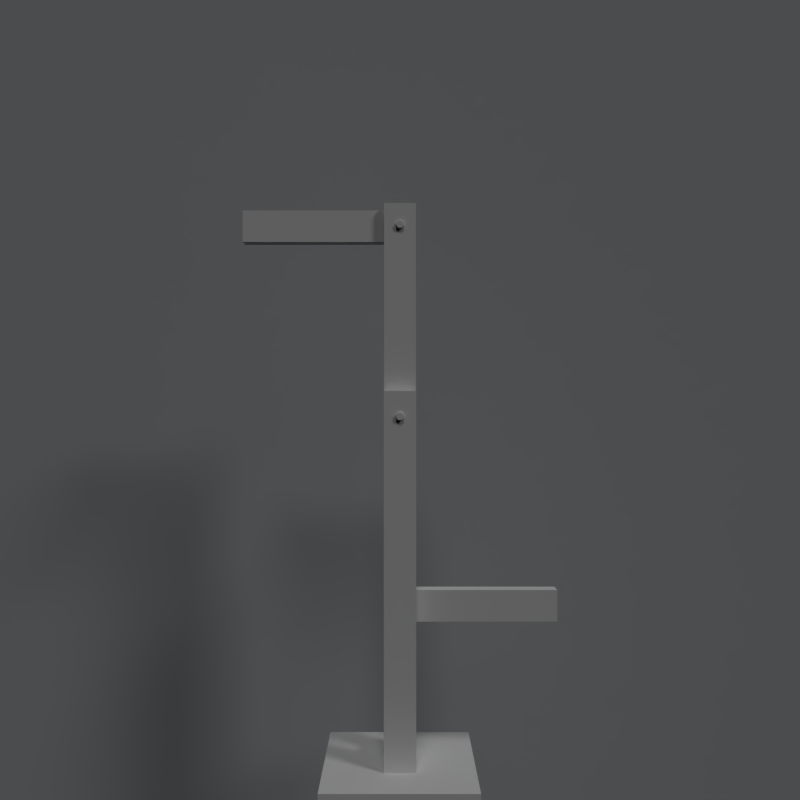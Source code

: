 # Source: semaphore.blend  (saved by Blender 2.79.0; exported with 4.5.12 LTS)
import bpy
from mathutils import Matrix  # noqa: F401  (used for matrix-valued properties, if any)

bpy.ops.wm.read_factory_settings(use_empty=True)
scene = bpy.context.scene
scene.name = 'Game'

# ---- collections
col_collection_1 = bpy.data.collections.new('Collection 1'); scene.collection.children.link(col_collection_1)

# ---- materials (node trees are filled in below, after node groups)
mat_pierre = bpy.data.materials.new('pierre')
mat_pierre.alpha_threshold = 0.0
mat_pierre.use_transparent_shadow = False
mat_pierre.preview_render_type = 'CUBE'
mat_pierre.roughness = 0.5
mat_bois_sombre = bpy.data.materials.new('bois sombre')
mat_bois_sombre.alpha_threshold = 0.0
mat_bois_sombre.use_transparent_shadow = False
mat_bois_sombre.preview_render_type = 'FLAT'
mat_bois_sombre.roughness = 0.5
mat_bois_sombre.specular_intensity = 0.1359
mat_gris = bpy.data.materials.new('gris')
mat_gris.alpha_threshold = 0.0
mat_gris.use_transparent_shadow = False
mat_gris.roughness = 0.5
mat_bois = bpy.data.materials.new('bois')
mat_bois.alpha_threshold = 0.0
mat_bois.use_transparent_shadow = False
mat_bois.preview_render_type = 'FLAT'
mat_bois.roughness = 0.5
mat_black = bpy.data.materials.new('black')
mat_black.alpha_threshold = 0.0
mat_black.use_transparent_shadow = False
mat_black.preview_render_type = 'CUBE'
mat_black.diffuse_color = (0.4977, 0.5138, 0.5322, 1.0)
mat_black.roughness = 0.5
mat_black.line_color = (0.0, 0.0, 0.0, 1.0)

# ---- material node trees

# ---- world
world_world = bpy.data.worlds.new('World'); scene.world = world_world
world_world.color = (0.0, 0.0, 0.0)
world_world.use_sun_shadow = False
world_world.sun_shadow_jitter_overblur = 0.0
world_world.cycles.sampling_method = 'NONE'
world_world.cycles.sample_map_resolution = 256

# ---- cameras
cam_camera_001 = bpy.data.cameras.new('Camera.001')
cam_camera_001.clip_end = 120.0
cam_camera_001.lens = 35.0
cam_camera_001.sensor_width = 32.0
cam_camera_001.sensor_height = 18.0
cam_camera_001.display_size = 2.0
cam_camera_001.dof.focus_distance = 0.0
cam_camera_001.dof.aperture_fstop = 128.0

# ---- lights
light_sun_002 = bpy.data.lights.new('Sun.002', 'SUN')
light_sun_002.transmission_factor = 0.0
light_sun_002.angle = 0.1993
light_sun_002.energy = 0.5
light_sun_002.shadow_buffer_clip_start = 0.5
light_sun_002.shadow_soft_size = 0.1
light_sun_002.shadow_cascade_max_distance = 1000.0
light_sun_001 = bpy.data.lights.new('Sun.001', 'SUN')
light_sun_001.transmission_factor = 0.0
light_sun_001.angle = 0.1993
light_sun_001.energy = 0.5
light_sun_001.shadow_buffer_clip_start = 0.5
light_sun_001.shadow_soft_size = 0.1
light_sun_001.shadow_cascade_max_distance = 1000.0
light_sun = bpy.data.lights.new('Sun', 'SUN')
light_sun.transmission_factor = 0.0
light_sun.angle = 0.1993
light_sun.energy = 0.5
light_sun.shadow_buffer_clip_start = 0.5
light_sun.shadow_soft_size = 0.1
light_sun.shadow_cascade_max_distance = 1000.0

# ---- meshes
me_cube_005 = bpy.data.meshes.new('Cube.005')
me_cube_005.from_pydata([(-4.908, -4.774, -4.573), (-4.908, -4.774, 4.975), (-4.908, 4.774, -4.573), (-4.908, 4.774, 4.975), (4.64, -4.774, -4.573), (4.64, -4.774, 4.975), (4.64, 4.774, -4.573), (4.64, 4.774, 4.975)], [], [(0, 1, 3, 2), (2, 3, 7, 6), (6, 7, 5, 4), (4, 5, 1, 0), (2, 6, 4, 0), (7, 3, 1, 5)])
_uv = me_cube_005.uv_layers.new(name='UVMap')
_uv.uv.foreach_set('vector', [1.998, 0.08479, 1.998, 0.9253, 1.002, 0.9253, 1.002, 0.08479, 1.0, 0.08479, 1.0, 0.9253, 0.003595, 0.9253, 0.003595, 0.08479, 1.002, 0.08396, 1.002, -0.7566, 1.998, -0.7566, 1.998, 0.08396, -0.9946, 0.9253, -0.9946, 0.08479, 0.002126, 0.08479, 0.002125, 0.9253, -0.9946, -0.7566, 0.002126, -0.7566, 0.002126, 0.08396, -0.9946, 0.08396, 0.003595, -0.7566, 1.0, -0.7566, 1.0, 0.08396, 0.003595, 0.08396])
me_cube_005.materials.append(mat_pierre)
me_cube_005.use_remesh_preserve_volume = False
me_cube_005.use_remesh_preserve_attributes = False
me_cube_005.use_mirror_vertex_groups = False
me_cube_005.update()
me_cube_001 = bpy.data.meshes.new('Cube.001')
me_cube_001.from_pydata([(-1.0, -1.936, -1.0), (-1.0, -1.936, 22.56), (-1.0, 1.936, -1.0), (-1.0, 1.936, 22.56), (1.0, -1.936, -1.0), (1.0, -1.936, 22.56), (1.0, 1.936, -1.0), (1.0, 1.936, 22.56), (-1.0, -1.062, 0.9995), (-1.0, -1.062, 22.56), (-1.0, 1.062, 0.9995), (-1.0, 1.062, 22.56), (1.0, -1.062, 0.9995), (1.0, -1.062, 22.56), (1.0, 1.062, 0.9995), (1.0, 1.062, 22.56)], [], [(1, 5, 13, 9), (2, 3, 7, 6), (10, 11, 15, 14), (4, 5, 1, 0), (15, 11, 3, 7), (12, 13, 9, 8), (14, 12, 8, 10), (6, 4, 0, 2), (7, 15, 14, 12, 13, 5, 4, 6), (1, 9, 8, 10, 11, 3, 2, 0)])
_uv = me_cube_001.uv_layers.new(name='UVMap')
_uv.uv.foreach_set('vector', [0.144, 0.2394, 0.144, 0.1655, 0.1622, 0.1655, 0.1622, 0.2395, 0.01851, 0.4639, 0.5088, 0.4639, 0.5088, 0.5379, 0.01851, 0.5379, 0.01851, 0.3147, 0.4672, 0.3147, 0.4672, 0.3887, 0.01851, 0.3887, 0.01851, 0.3893, 0.5088, 0.3893, 0.5088, 0.4633, 0.01851, 0.4633, 0.1021, 0.2071, 0.1438, 0.2071, 0.1438, 0.2395, 0.1021, 0.2395, 0.01851, 0.2401, 0.4672, 0.2401, 0.4672, 0.3141, 0.01851, 0.3141, 0.1019, 0.1609, 0.1019, 0.2395, 0.06033, 0.2395, 0.06033, 0.1609, 0.06013, 0.09618, 0.06013, 0.2395, 0.01851, 0.2395, 0.01851, 0.09618, 0.4621, 0.5385, 0.4621, 0.6033, 0.9856, 0.6033, 0.9856, 0.695, 0.4621, 0.695, 0.4621, 0.6682, 0.01854, 0.6686, 0.01851, 0.5389, 0.4621, 0.6956, 0.4621, 0.7604, 0.9856, 0.7604, 0.9856, 0.8521, 0.4621, 0.8521, 0.4621, 0.8253, 0.01854, 0.8256, 0.01851, 0.696])
me_cube_001.materials.append(mat_bois_sombre)
me_cube_001.use_remesh_preserve_volume = False
me_cube_001.use_remesh_preserve_attributes = False
me_cube_001.use_mirror_vertex_groups = False
me_cube_001.update()
me_circle_001 = bpy.data.meshes.new('Circle.001')
me_circle_001.from_pydata([(-7.451e-09, 0.2209, 0.1691), (-0.0437, 0.2166, 0.1691), (-0.08572, 0.2038, 0.1691), (-0.1244, 0.1831, 0.1691), (-0.1584, 0.1553, 0.1691), (-0.1863, 0.1213, 0.1691), (-0.2069, 0.0826, 0.1691), (-0.2197, 0.04058, 0.1691), (-0.224, -0.003118, 0.1691), (-0.2197, -0.04682, 0.1691), (-0.2069, -0.08884, 0.1691), (-0.1863, -0.1276, 0.1691), (-0.1584, -0.1615, 0.1691), (-0.1244, -0.1894, 0.1691), (-0.08572, -0.2101, 0.1691), (-0.0437, -0.2228, 0.1691), (6.706e-08, -0.2271, 0.1691), (0.0437, -0.2228, 0.1691), (0.08572, -0.2101, 0.1691), (0.1244, -0.1894, 0.1691), (0.1584, -0.1615, 0.1691), (0.1863, -0.1276, 0.1691), (0.207, -0.08884, 0.1691), (0.2197, -0.04682, 0.1691), (0.224, -0.003118, 0.1691), (0.2197, 0.04058, 0.1691), (0.2069, 0.0826, 0.1691), (0.1862, 0.1213, 0.1691), (0.1584, 0.1553, 0.1691), (0.1244, 0.1831, 0.1691), (0.08572, 0.2038, 0.1691), (0.0437, 0.2166, 0.1691), (0.04798, 0.2381, 0.1542), (0.09411, 0.2241, 0.1542), (0.1366, 0.2014, 0.1542), (0.1739, 0.1708, 0.1542), (0.2045, 0.1335, 0.1542), (0.2272, 0.09099, 0.1542), (0.2412, 0.04486, 0.1542), (0.2459, -0.003118, 0.1542), (0.2412, -0.0511, 0.1542), (0.2272, -0.09723, 0.1542), (0.2045, -0.1397, 0.1542), (0.1739, -0.177, 0.1542), (0.1366, -0.2076, 0.1542), (0.09411, -0.2303, 0.1542), (0.04798, -0.2443, 0.1542), (7.451e-08, -0.249, 0.1542), (-0.04798, -0.2443, 0.1542), (-0.09411, -0.2303, 0.1542), (-0.1366, -0.2076, 0.1542), (-0.1739, -0.177, 0.1542), (-0.2045, -0.1397, 0.1542), (-0.2272, -0.09723, 0.1542), (-0.2412, -0.0511, 0.1542), (-0.2459, -0.003118, 0.1542), (-0.2412, 0.04486, 0.1542), (-0.2272, 0.09099, 0.1542), (-0.2045, 0.1335, 0.1542), (-0.1739, 0.1708, 0.1542), (-0.1366, 0.2014, 0.1542), (-0.09411, 0.2241, 0.1542), (-0.04798, 0.2381, 0.1542), (-3.725e-09, 0.2428, 0.1542), (0.04798, 0.2381, 0.01647), (0.09411, 0.2241, 0.01647), (0.1366, 0.2014, 0.01647), (0.1739, 0.1708, 0.01647), (0.2045, 0.1335, 0.01647), (0.2272, 0.09099, 0.01647), (0.2412, 0.04486, 0.01647), (0.2459, -0.003118, 0.01647), (0.2412, -0.0511, 0.01647), (0.2272, -0.09723, 0.01647), (0.2045, -0.1397, 0.01647), (0.1739, -0.177, 0.01647), (0.1366, -0.2076, 0.01647), (0.09411, -0.2303, 0.01647), (0.04798, -0.2443, 0.01647), (7.451e-08, -0.249, 0.01647), (-0.04798, -0.2443, 0.01647), (-0.09411, -0.2303, 0.01647), (-0.1366, -0.2076, 0.01647), (-0.1739, -0.177, 0.01647), (-0.2045, -0.1397, 0.01647), (-0.2272, -0.09723, 0.01647), (-0.2412, -0.0511, 0.01647), (-0.2459, -0.003118, 0.01647), (-0.2412, 0.04486, 0.01647), (-0.2272, 0.09099, 0.01647), (-0.2045, 0.1335, 0.01647), (-0.1739, 0.1708, 0.01647), (-0.1366, 0.2014, 0.01647), (-0.09411, 0.2241, 0.01647), (-0.04798, 0.2381, 0.01647), (-3.725e-09, 0.2428, 0.01647)], [], [(1, 0, 31, 30, 29, 28, 27, 26, 25, 24, 23, 22, 21, 20, 19, 18, 17, 16, 15, 14, 13, 12, 11, 10, 9, 8, 7, 6, 5, 4, 3, 2), (55, 54, 86, 87), (0, 1, 62, 63), (27, 28, 35, 36), (14, 15, 48, 49), (1, 2, 61, 62), (28, 29, 34, 35), (15, 16, 47, 48), (2, 3, 60, 61), (29, 30, 33, 34), (16, 17, 46, 47), (3, 4, 59, 60), (30, 31, 32, 33), (17, 18, 45, 46), (4, 5, 58, 59), (31, 0, 63, 32), (18, 19, 44, 45), (5, 6, 57, 58), (19, 20, 43, 44), (6, 7, 56, 57), (20, 21, 42, 43), (7, 8, 55, 56), (21, 22, 41, 42), (8, 9, 54, 55), (22, 23, 40, 41), (9, 10, 53, 54), (23, 24, 39, 40), (10, 11, 52, 53), (24, 25, 38, 39), (11, 12, 51, 52), (25, 26, 37, 38), (12, 13, 50, 51), (26, 27, 36, 37), (13, 14, 49, 50), (94, 93, 92, 91, 90, 89, 88, 87, 86, 85, 84, 83, 82, 81, 80, 79, 78, 77, 76, 75, 74, 73, 72, 71, 70, 69, 68, 67, 66, 65, 64, 95), (42, 41, 73, 74), (56, 55, 87, 88), (43, 42, 74, 75), (57, 56, 88, 89), (44, 43, 75, 76), (58, 57, 89, 90), (45, 44, 76, 77), (59, 58, 90, 91), (46, 45, 77, 78), (33, 32, 64, 65), (60, 59, 91, 92), (47, 46, 78, 79), (34, 33, 65, 66), (61, 60, 92, 93), (48, 47, 79, 80), (35, 34, 66, 67), (62, 61, 93, 94), (49, 48, 80, 81), (36, 35, 67, 68), (63, 62, 94, 95), (50, 49, 81, 82), (37, 36, 68, 69), (32, 63, 95, 64), (51, 50, 82, 83), (38, 37, 69, 70), (52, 51, 83, 84), (39, 38, 70, 71), (53, 52, 84, 85), (40, 39, 71, 72), (54, 53, 85, 86), (41, 40, 72, 73)])
me_circle_001.materials.append(mat_gris)
me_circle_001.use_remesh_preserve_volume = False
me_circle_001.use_remesh_preserve_attributes = False
me_circle_001.use_mirror_vertex_groups = False
me_circle_001.update()
me_cube_002 = bpy.data.meshes.new('Cube.002')
me_cube_002.from_pydata([(-1.0, -1.0, 13.36), (-1.0, 1.0, 13.36), (1.0, -1.0, 13.36), (1.0, 1.0, 13.36), (-1.0, -0.5504, 13.36), (-1.0, 0.5504, 13.36), (1.0, -0.5504, 13.36), (1.0, 0.5504, 13.36), (-1.0, -0.5504, 1.988), (-1.0, 0.5504, 1.988), (1.0, -0.5504, 1.988), (1.0, 0.5504, 1.988), (-1.0, -1.0, -1.748e-07), (-1.0, -1.0, -13.36), (-1.0, 1.0, -1.748e-07), (-1.0, 1.0, -13.36), (1.0, -1.0, 1.748e-07), (1.0, -1.0, -13.36), (1.0, 1.0, 1.748e-07), (1.0, 1.0, -13.36), (-1.0, -0.5504, -13.36), (-1.0, 0.5504, -13.36), (1.0, -0.5504, -13.36), (1.0, 0.5504, -13.36), (-1.0, -0.5504, -1.988), (-1.0, 0.5504, -1.988), (1.0, -0.5504, -1.988), (1.0, 0.5504, -1.988)], [], [(6, 4, 0, 2), (14, 1, 3, 18), (14, 12, 0, 4, 8, 9, 5, 1), (16, 2, 0, 12), (5, 7, 3, 1), (6, 4, 8, 10), (5, 7, 11, 9), (18, 3, 7, 11, 10, 6, 2, 16), (22, 17, 13, 20), (14, 18, 19, 15), (14, 15, 21, 25, 24, 20, 13, 12), (16, 12, 13, 17), (14, 12, 16, 18), (21, 15, 19, 23), (22, 26, 24, 20), (21, 25, 27, 23), (18, 16, 17, 22, 26, 27, 23, 19)])
_uv = me_cube_002.uv_layers.new(name='UVMap')
_uv.uv.foreach_set('vector', [0.4506, 0.5301, 0.4055, 0.5301, 0.4055, 0.5121, 0.4506, 0.5121, 0.3595, 0.0002296, 0.3595, 0.5358, 0.3144, 0.5358, 0.3144, 0.0002297, 0.05959, 0.0002297, 0.111, 0.0002296, 0.111, 0.6115, 0.1185, 0.6125, 0.1036, 0.9471, 0.08532, 0.9471, 0.08532, 0.6115, 0.05959, 0.6115, -0.0009716, 0.5008, 0.9908, 0.4961, 0.9948, 0.6397, -0.0009716, 0.6515, 0.4055, 0.4751, 0.4506, 0.4751, 0.4506, 0.4931, 0.4055, 0.4931, 0.5872, 0.4562, 0.5421, 0.4562, 0.5421, 0.0002296, 0.5872, 0.0002297, 0.4506, 0.4562, 0.4055, 0.4562, 0.4055, 0.0002296, 0.4506, 0.0002297, 0.1591, 0.0002297, 0.1591, 0.4768, 0.1707, 0.4784, 0.1474, 0.9998, 0.119, 0.9998, 0.119, 0.4768, 0.1189, 0.4768, 0.1189, 0.0002296, 0.4506, 0.4936, 0.4506, 0.5116, 0.4055, 0.5116, 0.4055, 0.4936, 0.3139, 0.5358, 0.2688, 0.5358, 0.2688, 0.0002296, 0.3139, 0.0002296, 0.007668, 0.9471, 0.007668, 0.3358, 0.0002296, 0.3348, 0.01513, 0.0002298, 0.0334, 0.0002296, 0.0334, 0.3358, 0.05913, 0.3358, 0.05913, 0.9471, 0.9931, 0.6724, 0.9931, 0.8231, 0.006563, 0.8373, 0.007886, 0.6795, 0.451, 0.5368, 0.451, 0.4566, 0.4961, 0.4566, 0.4961, 0.5368, 0.4055, 0.4746, 0.4055, 0.4566, 0.4506, 0.4566, 0.4506, 0.4746, 0.5417, 0.0002297, 0.5417, 0.4562, 0.4966, 0.4562, 0.4966, 0.0002296, 0.4961, 0.0002297, 0.4961, 0.4562, 0.451, 0.4562, 0.451, 0.0002296, 0.2228, 0.9998, 0.1827, 0.9998, 0.1827, 0.5232, 0.1711, 0.5216, 0.1943, 0.0002296, 0.2228, 0.0002296, 0.2228, 0.5232, 0.2228, 0.5232])
me_cube_002.materials.append(mat_bois)
me_cube_002.use_remesh_preserve_volume = False
me_cube_002.use_remesh_preserve_attributes = False
me_cube_002.use_mirror_vertex_groups = False
me_cube_002.update()
me_circle_003 = bpy.data.meshes.new('Circle.003')
me_circle_003.from_pydata([(-9.214e-08, 0.224, -0.1584), (-0.0437, 0.2197, -0.1584), (-0.08572, 0.207, -0.1584), (-0.1244, 0.1863, -0.1584), (-0.1584, 0.1584, -0.1584), (-0.1863, 0.1244, -0.1584), (-0.207, 0.08572, -0.1584), (-0.2197, 0.0437, -0.1584), (-0.224, 2.5e-07, -0.1584), (-0.2197, -0.0437, -0.1584), (-0.207, -0.08572, -0.1584), (-0.1863, -0.1244, -0.1584), (-0.1584, -0.1584, -0.1584), (-0.1244, -0.1862, -0.1584), (-0.08572, -0.2069, -0.1584), (-0.0437, -0.2197, -0.1584), (-1.916e-08, -0.224, -0.1584), (0.0437, -0.2197, -0.1584), (0.08572, -0.2069, -0.1584), (0.1244, -0.1862, -0.1584), (0.1584, -0.1584, -0.1584), (0.1863, -0.1244, -0.1584), (0.2069, -0.08572, -0.1584), (0.2197, -0.0437, -0.1584), (0.224, 4.494e-07, -0.1584), (0.2197, 0.0437, -0.1584), (0.2069, 0.08572, -0.1584), (0.1862, 0.1244, -0.1584), (0.1584, 0.1584, -0.1584), (0.1244, 0.1863, -0.1584), (0.08572, 0.207, -0.1584), (0.0437, 0.2197, -0.1584), (0.04798, 0.2412, -0.1733), (0.09411, 0.2272, -0.1733), (0.1366, 0.2045, -0.1733), (0.1739, 0.1739, -0.1733), (0.2045, 0.1366, -0.1733), (0.2272, 0.09411, -0.1733), (0.2412, 0.04798, -0.1733), (0.2459, 4.65e-07, -0.1733), (0.2412, -0.04798, -0.1733), (0.2272, -0.09411, -0.1733), (0.2045, -0.1366, -0.1733), (0.1739, -0.1739, -0.1733), (0.1366, -0.2045, -0.1733), (0.09411, -0.2272, -0.1733), (0.04798, -0.2412, -0.1733), (-1.077e-08, -0.2459, -0.1733), (-0.04798, -0.2412, -0.1733), (-0.09411, -0.2272, -0.1733), (-0.1366, -0.2045, -0.1733), (-0.1739, -0.1739, -0.1733), (-0.2045, -0.1366, -0.1733), (-0.2272, -0.09411, -0.1733), (-0.2412, -0.04798, -0.1733), (-0.2459, 2.461e-07, -0.1733), (-0.2412, 0.04798, -0.1733), (-0.2272, 0.09411, -0.1733), (-0.2045, 0.1366, -0.1733), (-0.1739, 0.1739, -0.1733), (-0.1366, 0.2045, -0.1733), (-0.09411, 0.2272, -0.1733), (-0.04798, 0.2412, -0.1733), (-9.09e-08, 0.2459, -0.1733), (0.04798, 0.2412, -0.311), (0.09411, 0.2272, -0.311), (0.1366, 0.2045, -0.311), (0.1739, 0.1739, -0.311), (0.2045, 0.1366, -0.311), (0.2272, 0.09411, -0.311), (0.2412, 0.04798, -0.311), (0.2459, 4.754e-07, -0.311), (0.2412, -0.04798, -0.311), (0.2272, -0.09411, -0.311), (0.2045, -0.1366, -0.311), (0.1739, -0.1739, -0.311), (0.1366, -0.2045, -0.311), (0.09411, -0.2272, -0.311), (0.04798, -0.2412, -0.311), (-1.077e-08, -0.2459, -0.311), (-0.04798, -0.2412, -0.311), (-0.09411, -0.2272, -0.311), (-0.1366, -0.2045, -0.311), (-0.1739, -0.1739, -0.311), (-0.2045, -0.1366, -0.311), (-0.2272, -0.09411, -0.311), (-0.2412, -0.04798, -0.311), (-0.2459, 2.565e-07, -0.311), (-0.2412, 0.04798, -0.311), (-0.2272, 0.09411, -0.311), (-0.2045, 0.1366, -0.311), (-0.1739, 0.1739, -0.311), (-0.1366, 0.2045, -0.311), (-0.09411, 0.2272, -0.311), (-0.04798, 0.2412, -0.311), (-9.09e-08, 0.2459, -0.311)], [], [(1, 0, 31, 30, 29, 28, 27, 26, 25, 24, 23, 22, 21, 20, 19, 18, 17, 16, 15, 14, 13, 12, 11, 10, 9, 8, 7, 6, 5, 4, 3, 2), (55, 54, 86, 87), (0, 1, 62, 63), (27, 28, 35, 36), (14, 15, 48, 49), (1, 2, 61, 62), (28, 29, 34, 35), (15, 16, 47, 48), (2, 3, 60, 61), (29, 30, 33, 34), (16, 17, 46, 47), (3, 4, 59, 60), (30, 31, 32, 33), (17, 18, 45, 46), (4, 5, 58, 59), (31, 0, 63, 32), (18, 19, 44, 45), (5, 6, 57, 58), (19, 20, 43, 44), (6, 7, 56, 57), (20, 21, 42, 43), (7, 8, 55, 56), (21, 22, 41, 42), (8, 9, 54, 55), (22, 23, 40, 41), (9, 10, 53, 54), (23, 24, 39, 40), (10, 11, 52, 53), (24, 25, 38, 39), (11, 12, 51, 52), (25, 26, 37, 38), (12, 13, 50, 51), (26, 27, 36, 37), (13, 14, 49, 50), (94, 93, 92, 91, 90, 89, 88, 87, 86, 85, 84, 83, 82, 81, 80, 79, 78, 77, 76, 75, 74, 73, 72, 71, 70, 69, 68, 67, 66, 65, 64, 95), (42, 41, 73, 74), (56, 55, 87, 88), (43, 42, 74, 75), (57, 56, 88, 89), (44, 43, 75, 76), (58, 57, 89, 90), (45, 44, 76, 77), (59, 58, 90, 91), (46, 45, 77, 78), (33, 32, 64, 65), (60, 59, 91, 92), (47, 46, 78, 79), (34, 33, 65, 66), (61, 60, 92, 93), (48, 47, 79, 80), (35, 34, 66, 67), (62, 61, 93, 94), (49, 48, 80, 81), (36, 35, 67, 68), (63, 62, 94, 95), (50, 49, 81, 82), (37, 36, 68, 69), (32, 63, 95, 64), (51, 50, 82, 83), (38, 37, 69, 70), (52, 51, 83, 84), (39, 38, 70, 71), (53, 52, 84, 85), (40, 39, 71, 72), (54, 53, 85, 86), (41, 40, 72, 73)])
me_circle_003.materials.append(mat_gris)
me_circle_003.use_remesh_preserve_volume = False
me_circle_003.use_remesh_preserve_attributes = False
me_circle_003.use_mirror_vertex_groups = False
me_circle_003.update()
me_circle_002 = bpy.data.meshes.new('Circle.002')
me_circle_002.from_pydata([(-9.214e-08, 0.224, -0.1584), (-0.0437, 0.2197, -0.1584), (-0.08572, 0.207, -0.1584), (-0.1244, 0.1863, -0.1584), (-0.1584, 0.1584, -0.1584), (-0.1863, 0.1244, -0.1584), (-0.207, 0.08572, -0.1584), (-0.2197, 0.0437, -0.1584), (-0.224, 2.5e-07, -0.1584), (-0.2197, -0.0437, -0.1584), (-0.207, -0.08572, -0.1584), (-0.1863, -0.1244, -0.1584), (-0.1584, -0.1584, -0.1584), (-0.1244, -0.1862, -0.1584), (-0.08572, -0.2069, -0.1584), (-0.0437, -0.2197, -0.1584), (-1.916e-08, -0.224, -0.1584), (0.0437, -0.2197, -0.1584), (0.08572, -0.2069, -0.1584), (0.1244, -0.1862, -0.1584), (0.1584, -0.1584, -0.1584), (0.1863, -0.1244, -0.1584), (0.2069, -0.08572, -0.1584), (0.2197, -0.0437, -0.1584), (0.224, 4.494e-07, -0.1584), (0.2197, 0.0437, -0.1584), (0.2069, 0.08572, -0.1584), (0.1862, 0.1244, -0.1584), (0.1584, 0.1584, -0.1584), (0.1244, 0.1863, -0.1584), (0.08572, 0.207, -0.1584), (0.0437, 0.2197, -0.1584), (0.04798, 0.2412, -0.1733), (0.09411, 0.2272, -0.1733), (0.1366, 0.2045, -0.1733), (0.1739, 0.1739, -0.1733), (0.2045, 0.1366, -0.1733), (0.2272, 0.09411, -0.1733), (0.2412, 0.04798, -0.1733), (0.2459, 4.65e-07, -0.1733), (0.2412, -0.04798, -0.1733), (0.2272, -0.09411, -0.1733), (0.2045, -0.1366, -0.1733), (0.1739, -0.1739, -0.1733), (0.1366, -0.2045, -0.1733), (0.09411, -0.2272, -0.1733), (0.04798, -0.2412, -0.1733), (-1.077e-08, -0.2459, -0.1733), (-0.04798, -0.2412, -0.1733), (-0.09411, -0.2272, -0.1733), (-0.1366, -0.2045, -0.1733), (-0.1739, -0.1739, -0.1733), (-0.2045, -0.1366, -0.1733), (-0.2272, -0.09411, -0.1733), (-0.2412, -0.04798, -0.1733), (-0.2459, 2.461e-07, -0.1733), (-0.2412, 0.04798, -0.1733), (-0.2272, 0.09411, -0.1733), (-0.2045, 0.1366, -0.1733), (-0.1739, 0.1739, -0.1733), (-0.1366, 0.2045, -0.1733), (-0.09411, 0.2272, -0.1733), (-0.04798, 0.2412, -0.1733), (-9.09e-08, 0.2459, -0.1733), (0.04798, 0.2412, -0.311), (0.09411, 0.2272, -0.311), (0.1366, 0.2045, -0.311), (0.1739, 0.1739, -0.311), (0.2045, 0.1366, -0.311), (0.2272, 0.09411, -0.311), (0.2412, 0.04798, -0.311), (0.2459, 4.754e-07, -0.311), (0.2412, -0.04798, -0.311), (0.2272, -0.09411, -0.311), (0.2045, -0.1366, -0.311), (0.1739, -0.1739, -0.311), (0.1366, -0.2045, -0.311), (0.09411, -0.2272, -0.311), (0.04798, -0.2412, -0.311), (-1.077e-08, -0.2459, -0.311), (-0.04798, -0.2412, -0.311), (-0.09411, -0.2272, -0.311), (-0.1366, -0.2045, -0.311), (-0.1739, -0.1739, -0.311), (-0.2045, -0.1366, -0.311), (-0.2272, -0.09411, -0.311), (-0.2412, -0.04798, -0.311), (-0.2459, 2.565e-07, -0.311), (-0.2412, 0.04798, -0.311), (-0.2272, 0.09411, -0.311), (-0.2045, 0.1366, -0.311), (-0.1739, 0.1739, -0.311), (-0.1366, 0.2045, -0.311), (-0.09411, 0.2272, -0.311), (-0.04798, 0.2412, -0.311), (-9.09e-08, 0.2459, -0.311)], [], [(1, 0, 31, 30, 29, 28, 27, 26, 25, 24, 23, 22, 21, 20, 19, 18, 17, 16, 15, 14, 13, 12, 11, 10, 9, 8, 7, 6, 5, 4, 3, 2), (55, 54, 86, 87), (0, 1, 62, 63), (27, 28, 35, 36), (14, 15, 48, 49), (1, 2, 61, 62), (28, 29, 34, 35), (15, 16, 47, 48), (2, 3, 60, 61), (29, 30, 33, 34), (16, 17, 46, 47), (3, 4, 59, 60), (30, 31, 32, 33), (17, 18, 45, 46), (4, 5, 58, 59), (31, 0, 63, 32), (18, 19, 44, 45), (5, 6, 57, 58), (19, 20, 43, 44), (6, 7, 56, 57), (20, 21, 42, 43), (7, 8, 55, 56), (21, 22, 41, 42), (8, 9, 54, 55), (22, 23, 40, 41), (9, 10, 53, 54), (23, 24, 39, 40), (10, 11, 52, 53), (24, 25, 38, 39), (11, 12, 51, 52), (25, 26, 37, 38), (12, 13, 50, 51), (26, 27, 36, 37), (13, 14, 49, 50), (94, 93, 92, 91, 90, 89, 88, 87, 86, 85, 84, 83, 82, 81, 80, 79, 78, 77, 76, 75, 74, 73, 72, 71, 70, 69, 68, 67, 66, 65, 64, 95), (42, 41, 73, 74), (56, 55, 87, 88), (43, 42, 74, 75), (57, 56, 88, 89), (44, 43, 75, 76), (58, 57, 89, 90), (45, 44, 76, 77), (59, 58, 90, 91), (46, 45, 77, 78), (33, 32, 64, 65), (60, 59, 91, 92), (47, 46, 78, 79), (34, 33, 65, 66), (61, 60, 92, 93), (48, 47, 79, 80), (35, 34, 66, 67), (62, 61, 93, 94), (49, 48, 80, 81), (36, 35, 67, 68), (63, 62, 94, 95), (50, 49, 81, 82), (37, 36, 68, 69), (32, 63, 95, 64), (51, 50, 82, 83), (38, 37, 69, 70), (52, 51, 83, 84), (39, 38, 70, 71), (53, 52, 84, 85), (40, 39, 71, 72), (54, 53, 85, 86), (41, 40, 72, 73)])
me_circle_002.materials.append(mat_gris)
me_circle_002.use_remesh_preserve_volume = False
me_circle_002.use_remesh_preserve_attributes = False
me_circle_002.use_mirror_vertex_groups = False
me_circle_002.update()
me_cube_003 = bpy.data.meshes.new('Cube.003')
me_cube_003.from_pydata([(1.0, -0.5, -1.0), (-9.947, -0.5, -1.0), (1.0, 0.5, -1.0), (-9.947, 0.5, -1.0), (1.0, -0.5, 1.0), (-9.947, -0.5, 1.0), (1.0, 0.5, 1.0), (-9.947, 0.5, 1.0)], [], [(0, 1, 3, 2), (2, 3, 7, 6), (6, 7, 5, 4), (4, 5, 1, 0), (2, 6, 4, 0), (7, 3, 1, 5)])
_uv = me_cube_003.uv_layers.new(name='UVMap')
_uv.uv.foreach_set('vector', [0.8781, 0.8568, 0.0002011, 0.8568, 0.0002011, 0.7143, 0.8781, 0.7143, 0.8781, 0.5709, 0.0002011, 0.5709, 0.0002012, 0.2857, 0.8781, 0.2857, 0.8781, 0.7139, 0.0002011, 0.7139, 0.0002011, 0.5713, 0.8781, 0.5713, 0.9919, 0.8192, 0.002847, 0.8427, 0.0002011, 0.6775, 0.9919, 0.6822, 0.9587, 0.5713, 0.9587, 0.8564, 0.8785, 0.8564, 0.8785, 0.5713, 0.1606, 0.9998, 0.0002011, 0.9998, 0.0002011, 0.8572, 0.1606, 0.8572])
me_cube_003.materials.append(mat_bois)
me_cube_003.use_remesh_preserve_volume = False
me_cube_003.use_remesh_preserve_attributes = False
me_cube_003.use_mirror_vertex_groups = False
me_cube_003.update()
me_cube_004 = bpy.data.meshes.new('Cube.004')
me_cube_004.from_pydata([(-1.0, -0.5, 1.0), (9.947, -0.5, 1.0), (-1.0, 0.5, 1.0), (9.947, 0.5, 1.0), (-1.0, -0.5, -1.0), (9.947, -0.5, -1.0), (-1.0, 0.5, -1.0), (9.947, 0.5, -1.0)], [], [(0, 1, 3, 2), (2, 3, 7, 6), (6, 7, 5, 4), (4, 5, 1, 0), (2, 6, 4, 0), (7, 3, 1, 5)])
_uv = me_cube_004.uv_layers.new(name='UVMap')
_uv.uv.foreach_set('vector', [0.0002011, 0.7143, 0.8781, 0.7143, 0.8781, 0.8568, 0.0002011, 0.8568, 0.0002011, 0.2857, 0.8781, 0.2857, 0.8781, 0.5709, 0.0002011, 0.5709, 0.0002011, 0.5713, 0.8781, 0.5713, 0.8781, 0.7139, 0.0002011, 0.7139, -0.001122, 0.4988, 0.9959, 0.4917, 0.9959, 0.6452, -0.001122, 0.6546, 0.1606, 0.9998, 0.0002011, 0.9998, 0.0002011, 0.8572, 0.1606, 0.8572, 0.9587, 0.2857, 0.9587, 0.5709, 0.8785, 0.5709, 0.8785, 0.2857])
me_cube_004.materials.append(mat_bois)
me_cube_004.use_remesh_preserve_volume = False
me_cube_004.use_remesh_preserve_attributes = False
me_cube_004.use_mirror_vertex_groups = False
me_cube_004.update()
me_plane = bpy.data.meshes.new('Plane')
me_plane.from_pydata([(-57.0, -1.899e-06, -32.0), (57.0, -1.899e-06, -32.0), (-57.0, 1.899e-06, 32.0), (57.0, 1.899e-06, 32.0)], [], [(0, 1, 3, 2)])
_uv = me_plane.uv_layers.new(name='UVMap')
_uv.uv.foreach_set('vector', [9.988e-05, 0.0001003, 0.9999, 9.988e-05, 0.9999, 0.998, 0.0001, 0.998])
me_plane.materials.append(mat_black)
me_plane.use_remesh_preserve_volume = False
me_plane.use_remesh_preserve_attributes = False
me_plane.use_mirror_vertex_groups = False
me_plane.update()

# ---- objects
ob_sun_002 = bpy.data.objects.new('Sun.002', light_sun_002)
ob_base = bpy.data.objects.new('base', me_cube_005)
ob_semaphore = bpy.data.objects.new('semaphore', me_cube_001)
ob_circle_001 = bpy.data.objects.new('Circle.001', me_circle_001)
ob_main = bpy.data.objects.new('main', me_cube_002)
ob_circle_003 = bpy.data.objects.new('Circle.003', me_circle_003)
ob_circle_002 = bpy.data.objects.new('Circle.002', me_circle_002)
ob_gauche = bpy.data.objects.new('gauche', me_cube_003)
ob_droit = bpy.data.objects.new('droit', me_cube_004)
ob_sun_001 = bpy.data.objects.new('Sun.001', light_sun_001)
ob_sun = bpy.data.objects.new('Sun', light_sun)
ob_plane = bpy.data.objects.new('Plane', me_plane)
ob_camera_001 = bpy.data.objects.new('Camera.001', cam_camera_001)

# ---- transforms, parenting, visibility, modifiers, constraints
ob_sun_002.location = (-21.92, 10.2, 43.32)
ob_sun_002.rotation_euler = (0.3398, -0.3345, -1.847)
ob_sun_002.lineart.crease_threshold = 0.0
ob_base.location = (0.0977, 9.537e-07, -5.951)
ob_base.lineart.crease_threshold = 0.0
ob_semaphore.parent = ob_base
ob_semaphore.matrix_parent_inverse = Matrix(((1.0, 0.0, 0.0, -0.0977), (0.0, 1.0, 0.0, -9.537e-07), (0.0, 0.0, 1.0, 5.951), (0.0, 0.0, 0.0, 1.0)))
ob_semaphore.location = (0.0, 0.0, 0.0)
ob_semaphore.lineart.crease_threshold = 0.0
ob_circle_001.parent = ob_semaphore
ob_circle_001.location = (0.0, -1.931, 21.0)
ob_circle_001.rotation_euler = (1.571, 2.22e-16, 2.22e-16)
ob_circle_001.lineart.crease_threshold = 0.0
ob_main.parent = ob_semaphore
ob_main.location = (0.0, 0.0, 21.0)
ob_main.lineart.crease_threshold = 0.0
ob_circle_003.parent = ob_main
ob_circle_003.matrix_parent_inverse = Matrix(((1.0, 0.0, 0.0, -0.0), (0.0, 1.0, 0.0, -0.0), (0.0, 0.0, 1.0, -21.0), (0.0, 0.0, 0.0, 1.0)))
ob_circle_003.location = (4.005e-06, -1.338, 9.0)
ob_circle_003.rotation_euler = (1.571, 2.22e-16, 2.22e-16)
ob_circle_003.lineart.crease_threshold = 0.0
ob_circle_002.parent = ob_main
ob_circle_002.matrix_parent_inverse = Matrix(((1.0, 0.0, 0.0, -0.0), (0.0, 1.0, 0.0, -0.0), (0.0, 0.0, 1.0, -21.0), (0.0, 0.0, 0.0, 1.0)))
ob_circle_002.location = (-4.005e-06, -1.32, 33.0)
ob_circle_002.rotation_euler = (1.571, 2.22e-16, 2.22e-16)
ob_circle_002.lineart.crease_threshold = 0.0
ob_gauche.parent = ob_main
ob_gauche.matrix_parent_inverse = Matrix(((1.0, 0.0, 0.0, -0.0), (0.0, 1.0, 0.0, -0.0), (0.0, 0.0, 1.0, -21.0), (0.0, 0.0, 0.0, 1.0)))
ob_gauche.location = (-4.005e-06, 1.508e-12, 33.0)
ob_gauche.lineart.crease_threshold = 0.0
ob_droit.parent = ob_main
ob_droit.matrix_parent_inverse = Matrix(((1.0, 0.0, 0.0, -0.0), (0.0, 1.0, 0.0, -0.0), (0.0, 0.0, 1.0, -21.0), (0.0, 0.0, 0.0, 1.0)))
ob_droit.location = (4.005e-06, -1.508e-12, 9.0)
ob_droit.lineart.crease_threshold = 0.0
ob_sun_001.location = (-17.27, -22.37, 43.32)
ob_sun_001.rotation_euler = (0.3398, -0.3345, 0.7203)
ob_sun_001.lineart.crease_threshold = 0.0
ob_sun.location = (23.57, -22.37, 44.69)
ob_sun.rotation_euler = (0.668, 0.545, 0.3883)
ob_sun.lineart.crease_threshold = 0.0
ob_plane.location = (0.06222, 12.62, 21.95)
ob_plane.lineart.crease_threshold = 0.0
ob_camera_001.location = (0.0, -55.82, 22.0)
ob_camera_001.rotation_euler = (1.571, 1.863e-09, 0.0)
ob_camera_001.lineart.crease_threshold = 0.0

# ---- collection membership
col_collection_1.objects.link(ob_sun_002)
col_collection_1.objects.link(ob_base)
col_collection_1.objects.link(ob_semaphore)
col_collection_1.objects.link(ob_circle_001)
col_collection_1.objects.link(ob_main)
col_collection_1.objects.link(ob_circle_003)
col_collection_1.objects.link(ob_circle_002)
col_collection_1.objects.link(ob_gauche)
col_collection_1.objects.link(ob_droit)
col_collection_1.objects.link(ob_sun_001)
col_collection_1.objects.link(ob_sun)
col_collection_1.objects.link(ob_plane)
col_collection_1.objects.link(ob_camera_001)

# ---- scene / render settings (as saved in the file)
scene.camera = ob_camera_001
scene.frame_start = 1; scene.frame_end = 250; scene.frame_set(1)
scene.render.engine = 'BLENDER_EEVEE_NEXT'
scene.render.image_settings.exr_codec = 'NONE'
scene.render.resolution_x = 800
scene.render.resolution_y = 800
scene.render.resolution_percentage = 50
scene.render.dither_intensity = 0.0
scene.cycles.use_denoising = False
scene.cycles.samples = 10
scene.cycles.sampling_pattern = 'TABULATED_SOBOL'
scene.cycles.light_sampling_threshold = 0.0
scene.cycles.use_adaptive_sampling = False
scene.cycles.use_light_tree = False
scene.cycles.blur_glossy = 0.0
scene.cycles.pixel_filter_type = 'GAUSSIAN'
scene.cycles.sample_clamp_indirect = 0.0
scene.view_settings.view_transform = 'Standard'
bpy.context.view_layer.update()
